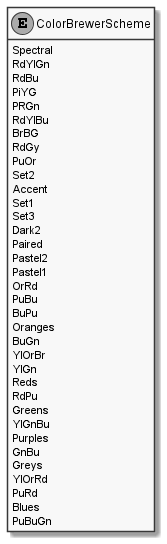

The diagram above was rendered by PlantUML. Its source (embedded in the PNG):
@startuml
hide empty members
skinparam monochrome true
skinparam backgroundcolor transparent

enum ColorBrewerScheme {
    Spectral
    RdYlGn
    RdBu
    PiYG
    PRGn
    RdYlBu
    BrBG
    RdGy
    PuOr
    Set2
    Accent
    Set1
    Set3
    Dark2
    Paired
    Pastel2
    Pastel1
    OrRd
    PuBu
    BuPu
    Oranges
    BuGn
    YlOrBr
    YlGn
    Reds
    RdPu
    Greens
    YlGnBu
    Purples
    GnBu
    Greys
    YlOrRd
    PuRd
    Blues
    PuBuGn
}

@enduml